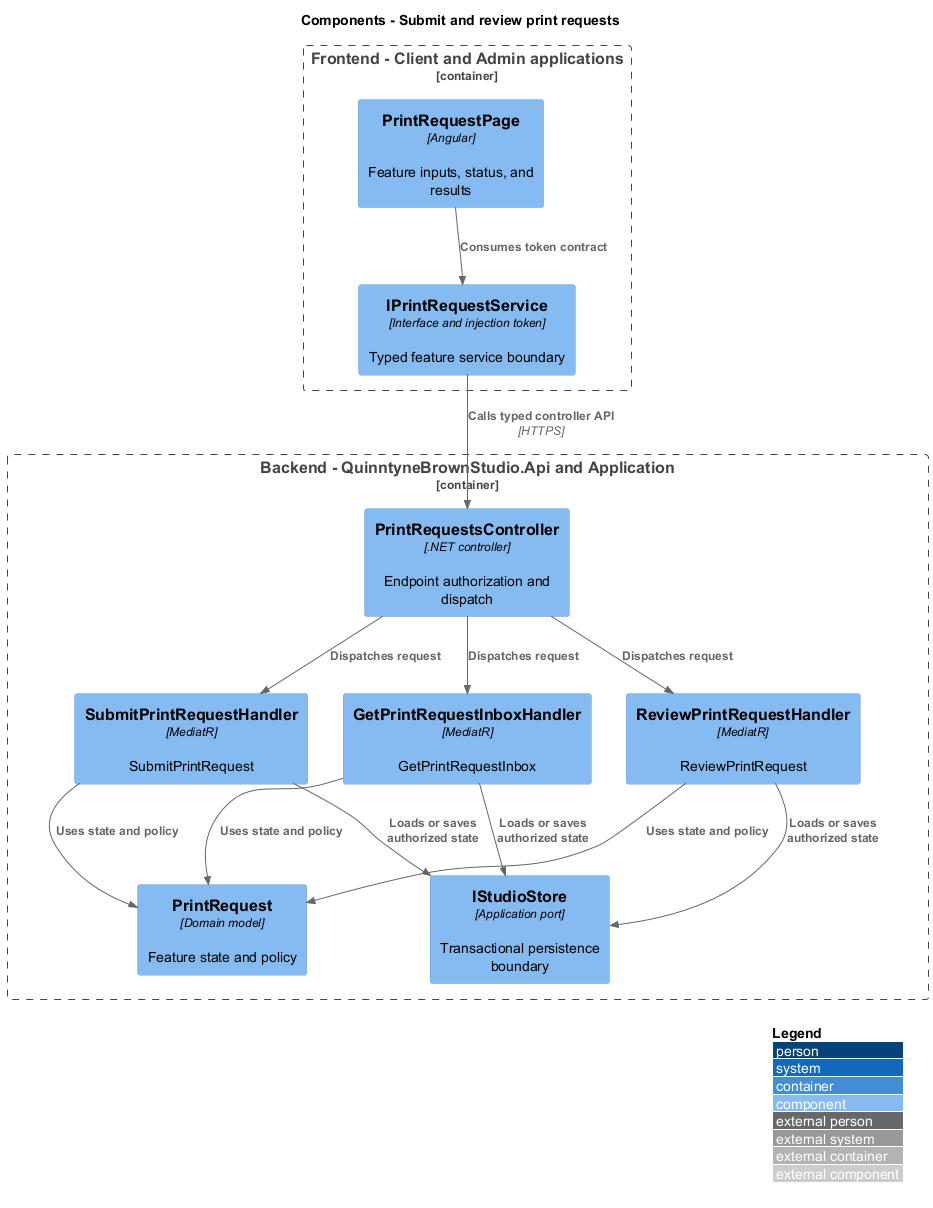

The diagram above was rendered by PlantUML. Its source (embedded in the PNG):
@startuml
!include <C4/C4_Component>
LAYOUT_WITH_LEGEND()
title Components - Submit and review print requests
Container_Boundary(frontend, "Frontend - Client and Admin applications") {
 Component(page, "PrintRequestPage", "Angular", "Feature inputs, status, and results")
 Component(client, "IPrintRequestService", "Interface and injection token", "Typed feature service boundary")
}
Container_Boundary(api, "Backend - QuinntyneBrownStudio.Api and Application") {
 Component(ctrl, "PrintRequestsController", ".NET controller", "Endpoint authorization and dispatch")
 Component(handler0, "SubmitPrintRequestHandler", "MediatR", "SubmitPrintRequest")
 Component(handler1, "GetPrintRequestInboxHandler", "MediatR", "GetPrintRequestInbox")
 Component(handler2, "ReviewPrintRequestHandler", "MediatR", "ReviewPrintRequest")
 Component(entity, "PrintRequest", "Domain model", "Feature state and policy")
 Component(store, "IStudioStore", "Application port", "Transactional persistence boundary")
}
Rel(page, client, "Consumes token contract")
Rel(client, ctrl, "Calls typed controller API", "HTTPS")
Rel(ctrl, handler0, "Dispatches request")
Rel(handler0, entity, "Uses state and policy")
Rel(handler0, store, "Loads or saves authorized state")
Rel(ctrl, handler1, "Dispatches request")
Rel(handler1, entity, "Uses state and policy")
Rel(handler1, store, "Loads or saves authorized state")
Rel(ctrl, handler2, "Dispatches request")
Rel(handler2, entity, "Uses state and policy")
Rel(handler2, store, "Loads or saves authorized state")
@enduml